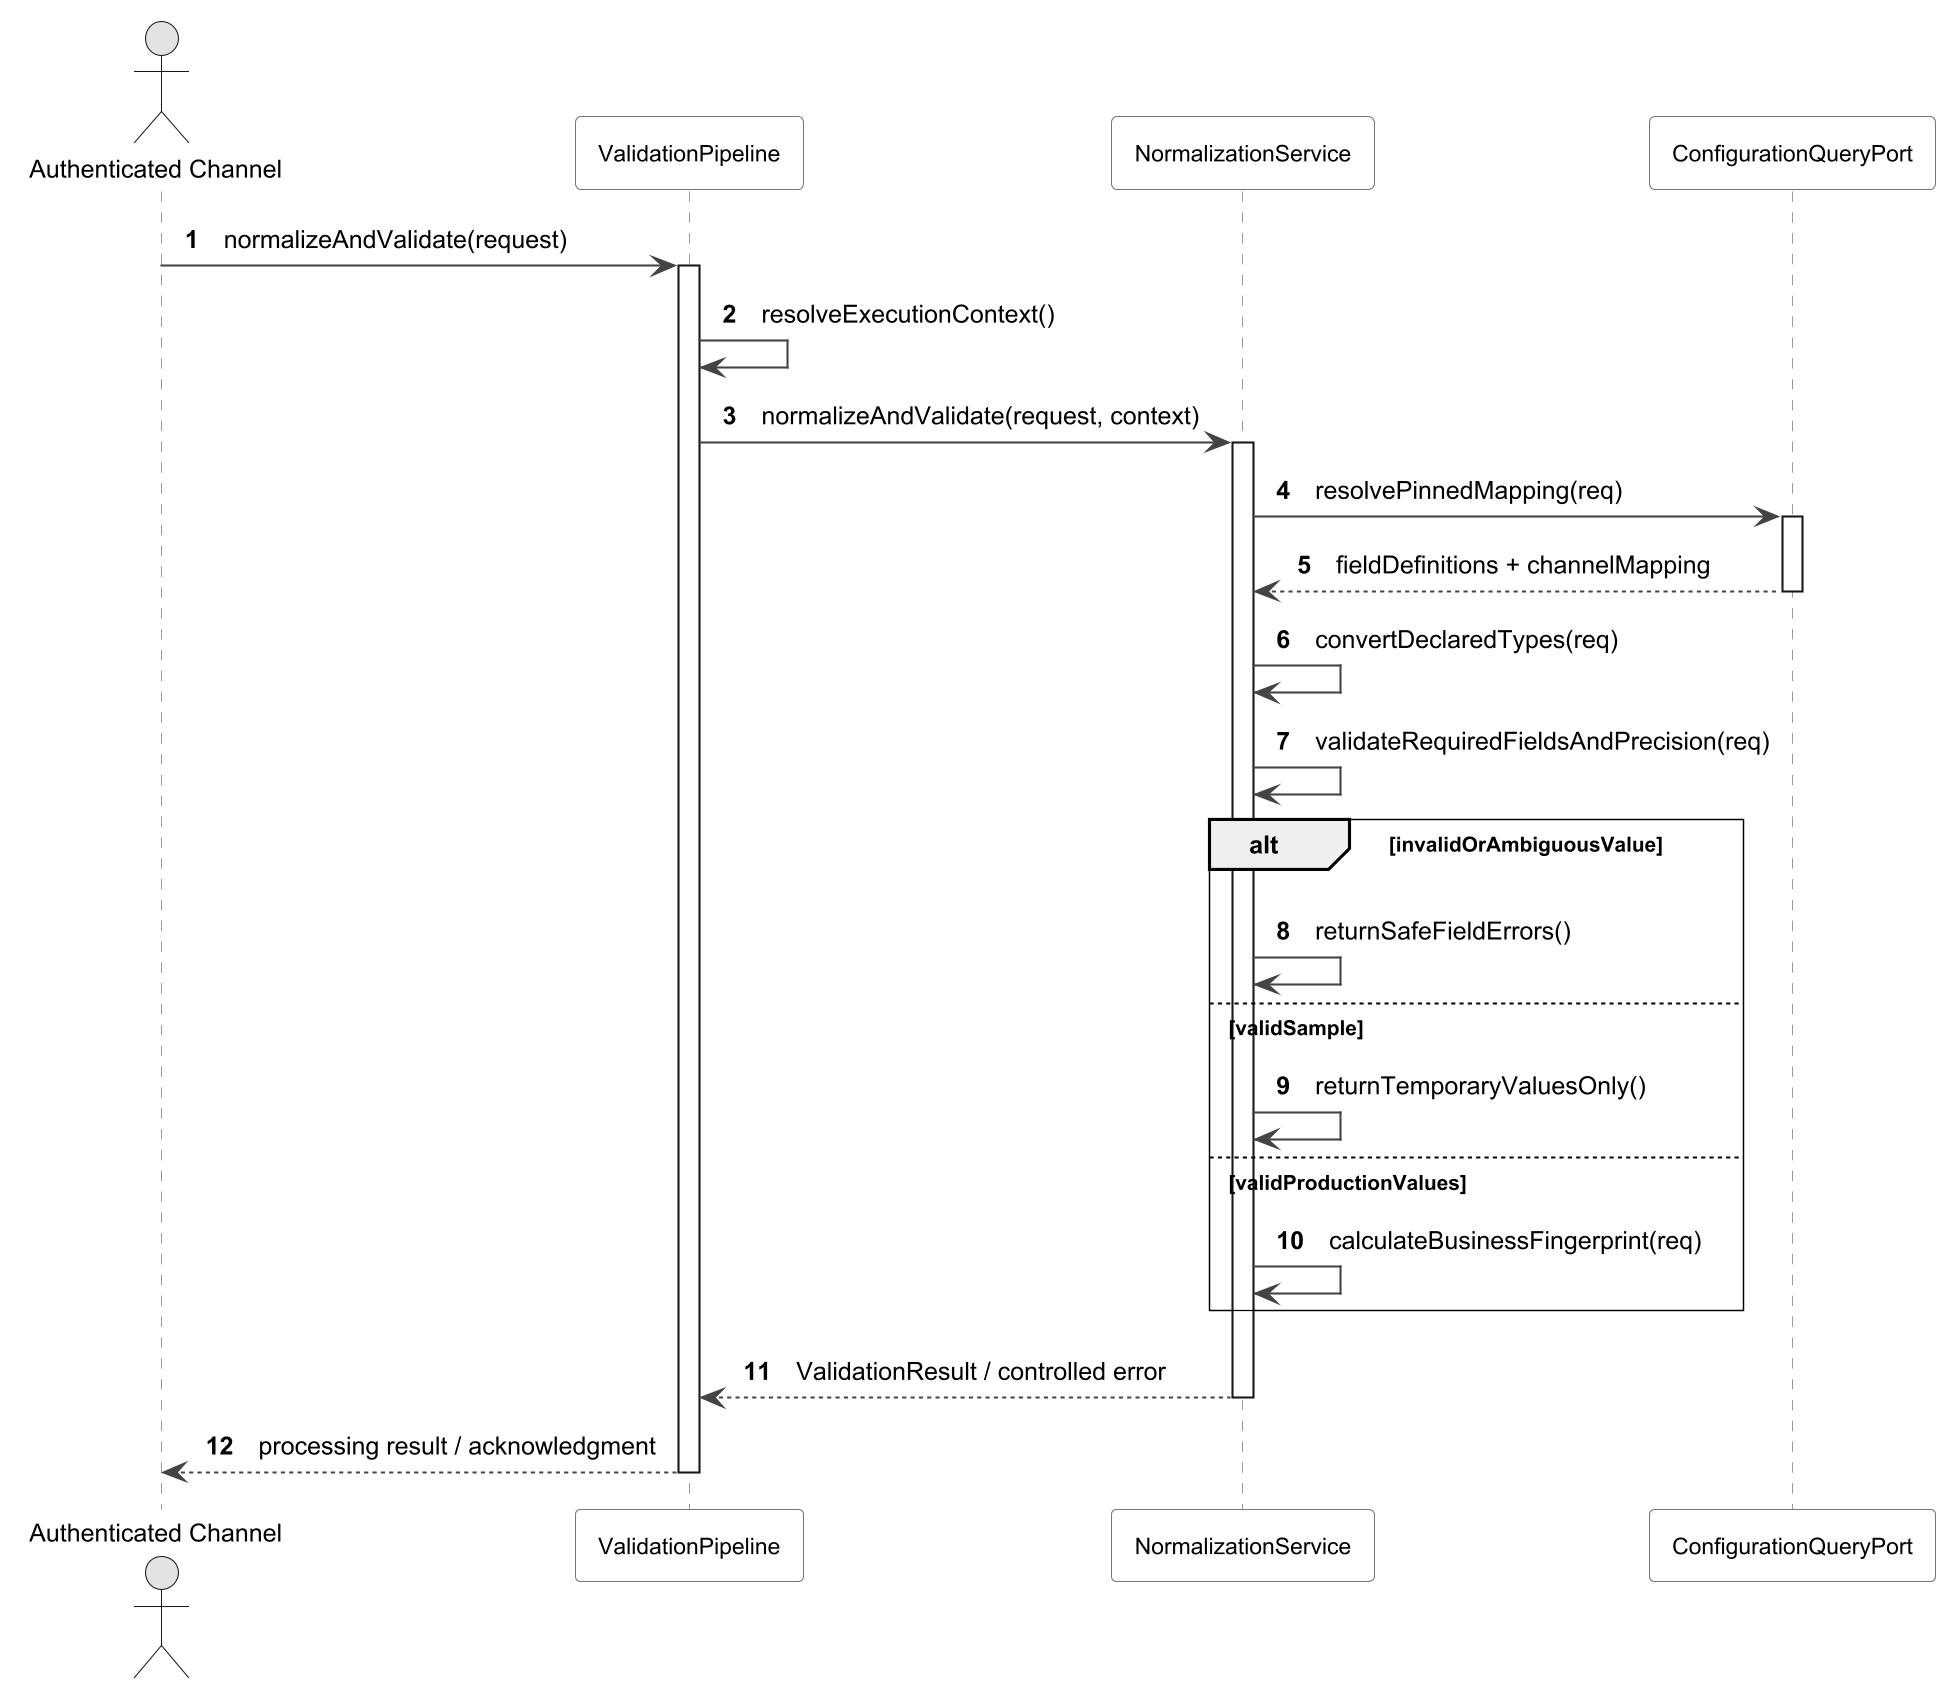

The diagram above was rendered by PlantUML. Its source (embedded in the PNG):
@startuml
skinparamlocked dpi 200
skinparam monochrome true
skinparam shadowing false
skinparam backgroundColor white
skinparam defaultFontName Arial
skinparam defaultFontSize 12
skinparam ArrowColor #444444
skinparam ArrowThickness 1
skinparam classAttributeIconSize 0
skinparam classBackgroundColor white
skinparam classBorderColor #777777
skinparam classBorderThickness 1
skinparam classFontSize 12
skinparam classAttributeFontSize 11
skinparam stereotypeFontSize 10
skinparam Padding 4
hide circle
skinparam sequenceMessageAlign left
skinparam sequenceMessageFontSize 11
skinparam sequenceParticipantFontSize 11
skinparam sequenceParticipantBackgroundColor white
skinparam sequenceParticipantBorderColor #777777
skinparam sequenceLifeLineBorderColor #999999
skinparam sequenceLifeLineBackgroundColor white
skinparam sequenceActivationBorderColor #777777
skinparam sequenceActivationBackgroundColor white
skinparam sequenceActivationBorderThickness 0.5
skinparam sequenceGroupBorderThickness 0.6
skinparam sequenceGroupFontSize 10
skinparam maxMessageSize 290
autonumber

actor "Authenticated Channel" as User
participant "ValidationPipeline" as C
participant "NormalizationService" as S
participant "ConfigurationQueryPort" as P
User -> C ++: normalizeAndValidate(request)
C -> C: resolveExecutionContext()
C -> S ++: normalizeAndValidate(request, context)
S -> P ++: resolvePinnedMapping(req)
P --> S --: fieldDefinitions + channelMapping

S -> S: convertDeclaredTypes(req)
S -> S: validateRequiredFieldsAndPrecision(req)
alt invalidOrAmbiguousValue
  S -> S: returnSafeFieldErrors()
else validSample
  S -> S: returnTemporaryValuesOnly()
else validProductionValues
  S -> S: calculateBusinessFingerprint(req)
end
S --> C --: ValidationResult / controlled error
C --> User --: processing result / acknowledgment
@enduml